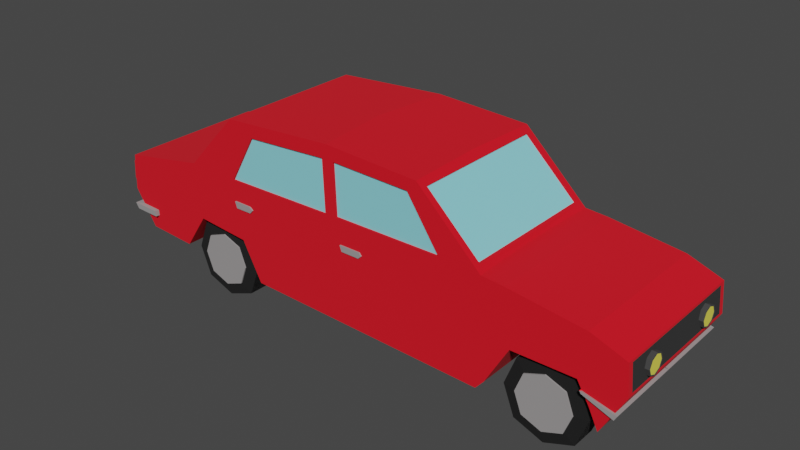 # Source: LowPolyCar.blend  (saved by Blender 3.0.42; exported with 4.5.12 LTS)
import bpy
from mathutils import Matrix  # noqa: F401  (used for matrix-valued properties, if any)

bpy.ops.wm.read_factory_settings(use_empty=True)
scene = bpy.context.scene
scene.name = 'Scene'

# ---- collections
col_collection = bpy.data.collections.new('Collection'); scene.collection.children.link(col_collection)

# ---- materials (node trees are filled in below, after node groups)
mat_car = bpy.data.materials.new('Car')
mat_car.use_transparent_shadow = False
mat_windows = bpy.data.materials.new('Windows')
mat_windows.use_transparent_shadow = False
mat_licenseplate = bpy.data.materials.new('LicensePlate')
mat_licenseplate.use_transparent_shadow = False
mat_headlights = bpy.data.materials.new('Headlights')
mat_headlights.use_transparent_shadow = False
mat_bumpers = bpy.data.materials.new('Bumpers')
mat_bumpers.use_transparent_shadow = False
mat_plastic = bpy.data.materials.new('Plastic')
mat_plastic.use_transparent_shadow = False
mat_rubber = bpy.data.materials.new('Rubber')
mat_rubber.use_transparent_shadow = False
mat_headlightblack = bpy.data.materials.new('HeadlightBlack')
mat_headlightblack.use_transparent_shadow = False
mat_light = bpy.data.materials.new('Light')
mat_light.use_transparent_shadow = False

# ---- material node trees
mat_car.use_nodes = True; mat_car.node_tree.nodes.clear()
_N = mat_car.node_tree.nodes; _L = mat_car.node_tree.links
n0 = _N.new('ShaderNodeBsdfPrincipled'); n0.name = 'Principled BSDF'; n0.location = (21, 297)
n0.distribution = 'GGX'
n0.subsurface_method = 'RANDOM_WALK_SKIN'
n0.inputs[0].default_value = (0.8, 0.0, 0.01125, 1.0)
n0.inputs[2].default_value = 1.0
n0.inputs[3].default_value = 1.45
n0.inputs[27].default_value = (0.0, 0.0, 0.0, 1.0)
n0.inputs[28].default_value = 1.0
n1 = _N.new('ShaderNodeOutputMaterial'); n1.name = 'Material Output'; n1.location = (311, 297)
_L.new(n0.outputs[0], n1.inputs[0])
n1.is_active_output = True
mat_windows.use_nodes = True; mat_windows.node_tree.nodes.clear()
_N = mat_windows.node_tree.nodes; _L = mat_windows.node_tree.links
n0 = _N.new('ShaderNodeBsdfPrincipled'); n0.name = 'Principled BSDF'; n0.location = (10, 300)
n0.distribution = 'GGX'
n0.subsurface_method = 'RANDOM_WALK_SKIN'
n0.inputs[0].default_value = (0.2559, 0.7184, 0.8, 1.0)
n0.inputs[2].default_value = 1.0
n0.inputs[3].default_value = 1.45
n0.inputs[27].default_value = (0.0, 0.0, 0.0, 1.0)
n0.inputs[28].default_value = 1.0
n1 = _N.new('ShaderNodeOutputMaterial'); n1.name = 'Material Output'; n1.location = (300, 300)
_L.new(n0.outputs[0], n1.inputs[0])
n1.is_active_output = True
mat_licenseplate.use_nodes = True; mat_licenseplate.node_tree.nodes.clear()
_N = mat_licenseplate.node_tree.nodes; _L = mat_licenseplate.node_tree.links
n0 = _N.new('ShaderNodeBsdfPrincipled'); n0.name = 'Principled BSDF'; n0.location = (10, 300)
n0.distribution = 'GGX'
n0.subsurface_method = 'RANDOM_WALK_SKIN'
n0.inputs[0].default_value = (1.0, 1.0, 1.0, 1.0)
n0.inputs[2].default_value = 1.0
n0.inputs[3].default_value = 1.45
n0.inputs[27].default_value = (0.0, 0.0, 0.0, 1.0)
n0.inputs[28].default_value = 1.0
n1 = _N.new('ShaderNodeOutputMaterial'); n1.name = 'Material Output'; n1.location = (300, 300)
_L.new(n0.outputs[0], n1.inputs[0])
n1.is_active_output = True
mat_headlights.use_nodes = True; mat_headlights.node_tree.nodes.clear()
_N = mat_headlights.node_tree.nodes; _L = mat_headlights.node_tree.links
n0 = _N.new('ShaderNodeBsdfPrincipled'); n0.name = 'Principled BSDF'; n0.location = (10, 300)
n0.distribution = 'GGX'
n0.subsurface_method = 'RANDOM_WALK_SKIN'
n0.inputs[0].default_value = (0.1742, 0.0008324, 0.0, 1.0)
n0.inputs[2].default_value = 1.0
n0.inputs[3].default_value = 1.45
n0.inputs[27].default_value = (0.0, 0.0, 0.0, 1.0)
n0.inputs[28].default_value = 1.0
n1 = _N.new('ShaderNodeOutputMaterial'); n1.name = 'Material Output'; n1.location = (300, 300)
_L.new(n0.outputs[0], n1.inputs[0])
n1.is_active_output = True
mat_bumpers.use_nodes = True; mat_bumpers.node_tree.nodes.clear()
_N = mat_bumpers.node_tree.nodes; _L = mat_bumpers.node_tree.links
n0 = _N.new('ShaderNodeBsdfPrincipled'); n0.name = 'Principled BSDF'; n0.location = (10, 300)
n0.distribution = 'GGX'
n0.subsurface_method = 'RANDOM_WALK_SKIN'
n0.inputs[0].default_value = (0.3205, 0.3041, 0.3041, 1.0)
n0.inputs[2].default_value = 1.0
n0.inputs[3].default_value = 1.45
n0.inputs[27].default_value = (0.0, 0.0, 0.0, 1.0)
n0.inputs[28].default_value = 1.0
n1 = _N.new('ShaderNodeOutputMaterial'); n1.name = 'Material Output'; n1.location = (300, 300)
_L.new(n0.outputs[0], n1.inputs[0])
n1.is_active_output = True
mat_plastic.use_nodes = True; mat_plastic.node_tree.nodes.clear()
_N = mat_plastic.node_tree.nodes; _L = mat_plastic.node_tree.links
n0 = _N.new('ShaderNodeBsdfPrincipled'); n0.name = 'Principled BSDF'; n0.location = (10, 300)
n0.distribution = 'GGX'
n0.subsurface_method = 'RANDOM_WALK_SKIN'
n0.inputs[0].default_value = (0.02626, 0.02626, 0.02626, 1.0)
n0.inputs[2].default_value = 1.0
n0.inputs[3].default_value = 1.45
n0.inputs[27].default_value = (0.0, 0.0, 0.0, 1.0)
n0.inputs[28].default_value = 1.0
n1 = _N.new('ShaderNodeOutputMaterial'); n1.name = 'Material Output'; n1.location = (300, 300)
_L.new(n0.outputs[0], n1.inputs[0])
n1.is_active_output = True
mat_rubber.use_nodes = True; mat_rubber.node_tree.nodes.clear()
_N = mat_rubber.node_tree.nodes; _L = mat_rubber.node_tree.links
n0 = _N.new('ShaderNodeOutputMaterial'); n0.name = 'Material Output'; n0.location = (300, 300)
n1 = _N.new('ShaderNodeBsdfPrincipled'); n1.name = 'Principled BSDF'; n1.location = (10, 300)
n1.distribution = 'GGX'
n1.subsurface_method = 'RANDOM_WALK_SKIN'
n1.inputs[0].default_value = (0.006759, 0.006759, 0.006759, 1.0)
n1.inputs[2].default_value = 1.0
n1.inputs[3].default_value = 1.45
n1.inputs[27].default_value = (0.0, 0.0, 0.0, 1.0)
n1.inputs[28].default_value = 1.0
_L.new(n1.outputs[0], n0.inputs[0])
n0.is_active_output = True
mat_headlightblack.use_nodes = True; mat_headlightblack.node_tree.nodes.clear()
_N = mat_headlightblack.node_tree.nodes; _L = mat_headlightblack.node_tree.links
n0 = _N.new('ShaderNodeOutputMaterial'); n0.name = 'Material Output'; n0.location = (300, 300)
n1 = _N.new('ShaderNodeBsdfPrincipled'); n1.name = 'Principled BSDF'; n1.location = (4, 307)
n1.distribution = 'GGX'
n1.subsurface_method = 'RANDOM_WALK_SKIN'
n1.inputs[0].default_value = (0.04973, 0.04973, 0.04973, 1.0)
n1.inputs[2].default_value = 1.0
n1.inputs[3].default_value = 1.45
n1.inputs[27].default_value = (0.0, 0.0, 0.0, 1.0)
n1.inputs[28].default_value = 1.0
_L.new(n1.outputs[0], n0.inputs[0])
n0.is_active_output = True
mat_light.use_nodes = True; mat_light.node_tree.nodes.clear()
_N = mat_light.node_tree.nodes; _L = mat_light.node_tree.links
n0 = _N.new('ShaderNodeBsdfPrincipled'); n0.name = 'Principled BSDF'; n0.location = (10, 300)
n0.distribution = 'GGX'
n0.subsurface_method = 'RANDOM_WALK_SKIN'
n0.inputs[0].default_value = (1.0, 0.9057, 0.1063, 1.0)
n0.inputs[2].default_value = 0.0
n0.inputs[3].default_value = 1.45
n0.inputs[13].default_value = 0.5273
n0.inputs[27].default_value = (0.0, 0.0, 0.0, 1.0)
n0.inputs[28].default_value = 1.0
n1 = _N.new('ShaderNodeOutputMaterial'); n1.name = 'Material Output'; n1.location = (300, 300)
_L.new(n0.outputs[0], n1.inputs[0])
n1.is_active_output = True

# ---- world
world_world = bpy.data.worlds.new('World'); scene.world = world_world
world_world.use_nodes = True; world_world.node_tree.nodes.clear()
_N = world_world.node_tree.nodes; _L = world_world.node_tree.links
n0 = _N.new('ShaderNodeOutputWorld'); n0.name = 'World Output'; n0.location = (300, 300)
n1 = _N.new('ShaderNodeBackground'); n1.name = 'Background'; n1.location = (10, 300)
n1.inputs[0].default_value = (0.05088, 0.05088, 0.05088, 1.0)
_L.new(n1.outputs[0], n0.inputs[0])
n0.is_active_output = True
world_world.color = (0.05088, 0.05088, 0.05088)
world_world.use_sun_shadow = False
world_world.sun_shadow_jitter_overblur = 0.0

# ---- meshes
me_cube_005 = bpy.data.meshes.new('Cube.005')
me_cube_005.from_pydata([(-2.726, -1.265, -0.5302), (-2.241, -1.265, -0.009985), (-2.726, 0.0, -0.5302), (-2.241, 0.0, -0.009985), (2.764, -1.265, -0.5252), (1.699, -1.265, 0.4835), (2.721, 0.0, -0.5197), (1.656, 0.0, 0.489), (-2.624, 0.0, -1.454), (-2.624, -1.265, -1.454), (2.665, 0.0, -1.412), (2.665, -1.265, -1.412), (4.936, -1.265, -0.9122), (4.936, 0.0, -0.9122), (4.979, -1.265, -1.412), (4.979, 0.0, -1.412), (-4.225, 0.0, -0.8019), (-4.225, -1.265, -0.8019), (-4.264, 0.0, -1.412), (-4.264, -1.265, -1.412), (-3.033, 0.0, -2.052), (-3.033, -1.265, -2.052), (-3.879, 0.0, -2.002), (-3.879, -1.265, -2.002), (4.37, -1.265, -0.7066), (4.37, 0.0, -0.7066), (4.267, -1.265, -1.439), (4.267, 0.0, -1.439), (-1.479, 0.0, -0.5853), (-1.812, 0.0, 0.4354), (-1.927, -1.265, -0.5853), (-1.812, -1.265, 0.4354), (-1.706, 0.0, -1.531), (-1.706, -1.265, -1.531), (4.613, -1.265, -2.08), (4.613, 0.0, -2.08), (4.464, -1.265, -1.77), (4.464, 0.0, -1.77), (3.137, 0.0, -0.5511), (3.137, -1.265, -0.5511), (3.255, -1.265, -1.445), (3.255, 0.0, -1.445), (2.742, -1.265, -2.266), (2.742, 0.0, -2.266), (-1.366, -1.265, -2.167), (-1.366, 0.0, -2.167), (2.875, -1.265, -2.112), (2.875, 0.0, -2.112), (-0.02452, 0.0, 0.5622), (0.1716, -1.265, -0.5553), (0.4793, -1.265, -1.472), (0.6425, 0.0, -0.5553), (0.1132, -1.265, 0.5622), (0.4793, 0.0, -1.472), (0.6877, -1.265, -2.217), (0.6877, 0.0, -2.217), (0.04985, -1.265, 0.3544), (-1.396, -1.265, 0.2607), (-1.857, -1.265, -0.5638), (0.1042, -1.265, -0.5359), (0.03204, -1.265, 0.3323), (-1.373, -1.265, 0.2488), (-1.832, -1.265, -0.5499), (0.06519, -1.265, -0.5187), (1.558, -1.265, 0.3035), (2.113, -1.265, -0.5032), (0.2497, -1.265, -0.5159), (0.2158, -1.265, 0.3422), (1.548, -1.265, 0.2947), (2.084, -1.265, -0.494), (0.269, -1.265, -0.5062), (0.2361, -1.265, 0.332), (0.03204, -1.234, 0.3323), (-1.373, -1.234, 0.2488), (-1.832, -1.234, -0.5499), (0.06519, -1.234, -0.5187), (1.548, -1.234, 0.2947), (2.084, -1.234, -0.494), (0.269, -1.234, -0.5062), (0.2361, -1.234, 0.332), (1.774, 0.0, 0.4122), (2.689, 0.0, -0.454), (2.689, -1.177, -0.454), (1.774, -1.177, 0.4122), (1.791, 0.0, 0.3963), (2.672, 0.0, -0.4381), (2.672, -1.155, -0.4381), (1.791, -1.155, 0.3963), (1.754, 0.0, 0.3963), (2.635, 0.0, -0.4381), (2.633, -1.155, -0.4381), (1.752, -1.155, 0.3963), (-2.675, 0.0, -0.476), (-2.675, -1.196, -0.476), (-2.243, -1.196, -0.01271), (-2.243, 0.0, -0.01271), (-1.861, -1.196, 0.3839), (-1.861, 0.0, 0.3839), (-2.63, 0.0, -0.4595), (-2.659, -1.173, -0.4595), (-2.243, -1.173, -0.01354), (-2.214, 0.0, -0.01354), (-1.876, -1.173, 0.3683), (-1.847, 0.0, 0.3683), (-2.63, 0.0, -0.4595), (-2.63, -1.173, -0.4595), (-2.214, -1.173, -0.01354), (-2.214, 0.0, -0.01354), (-1.846, -1.173, 0.3683), (-1.846, 0.0, 0.3683), (4.826, 0.0, -1.692), (4.349, 0.0, -1.578), (4.349, -1.265, -1.578), (4.826, -1.265, -1.692), (4.792, 0.0, -1.753), (4.792, -1.265, -1.753), (4.367, 0.0, -1.608), (4.367, -1.265, -1.608), (4.357, 0.0, -1.597), (4.335, 0.0, -1.56), (4.357, -1.31, -1.597), (4.335, -1.31, -1.56), (4.879, -1.31, -1.699), (4.879, 0.0, -1.699), (4.839, 0.0, -1.774), (4.839, -1.31, -1.774), (-4.11, 0.0, -1.648), (-4.11, -1.265, -1.648), (-2.788, -1.265, -1.693), (-2.788, 0.0, -1.693), (-4.048, 0.0, -1.743), (-2.854, -1.265, -1.789), (-4.048, -1.265, -1.743), (-2.854, 0.0, -1.789), (-3.742, -1.265, -1.755), (-3.747, -1.265, -1.66), (-4.186, -1.336, -1.742), (-4.247, -1.336, -1.649), (-4.247, 0.0, -1.649), (-4.186, 0.0, -1.742), (-3.746, -1.336, -1.754), (-3.751, -1.336, -1.661), (-4.232, -1.265, -0.9136), (-4.253, -1.265, -1.234), (-4.232, -0.9999, -0.9114), (-4.253, -0.9769, -1.235), (-4.249, 0.0, -1.184), (-4.238, 0.0, -1.009), (-4.238, -0.4785, -1.009), (-4.249, -0.4785, -1.184), (-4.263, 0.0, -1.184), (-4.252, 0.0, -1.009), (-4.252, -0.4785, -1.009), (-4.263, -0.4785, -1.184), (-4.249, -1.265, -0.9124), (-4.27, -1.265, -1.233), (-4.249, -0.9999, -0.9102), (-4.27, -0.9769, -1.234), (4.939, -1.177, -0.947), (4.939, 0.0, -0.947), (4.976, -1.177, -1.377), (4.976, 0.0, -1.377), (4.939, -1.177, -0.947), (4.939, 0.0, -0.947), (4.976, -1.177, -1.377), (4.976, 0.0, -1.377), (0.3419, -1.265, -0.9115), (0.7025, -1.265, -0.9096), (0.7401, -1.265, -0.9566), (0.6912, -1.265, -1.005), (0.3776, -1.265, -1.004), (-1.807, -1.265, -0.8927), (-1.495, -1.265, -0.8927), (-1.433, -1.265, -0.9378), (-1.482, -1.265, -0.9942), (-1.769, -1.265, -0.996), (0.3419, -1.29, -0.9115), (0.7025, -1.29, -0.9096), (0.7401, -1.29, -0.9566), (0.6912, -1.29, -1.005), (0.3776, -1.29, -1.004), (-1.807, -1.29, -0.8927), (-1.495, -1.29, -0.8927), (-1.433, -1.29, -0.9378), (-1.482, -1.29, -0.9942), (-1.769, -1.29, -0.996), (3.298, -1.147, -2.553), (3.298, -1.147, -1.599), (3.298, -0.7327, -2.553), (3.298, -0.7327, -1.599), (4.252, -1.147, -2.553), (4.252, -1.147, -1.599), (4.252, -0.7327, -2.553), (4.252, -0.7327, -1.599), (3.117, -1.147, -2.076), (3.117, -0.7327, -2.076), (4.432, -0.7327, -2.076), (4.432, -1.147, -2.076), (3.775, -0.7327, -2.734), (3.775, -0.7327, -1.418), (3.775, -1.147, -2.734), (3.775, -1.147, -1.418), (3.329, -1.211, -2.076), (3.65, 0.02351, -2.076), (3.329, -1.189, -2.076), (3.451, -1.189, -1.753), (4.22, -1.189, -2.076), (4.098, -1.189, -2.399), (3.775, -1.189, -2.522), (3.775, -1.189, -1.631), (3.451, -1.189, -2.399), (4.098, -1.189, -1.753), (3.451, -1.211, -1.753), (4.22, -1.211, -2.076), (4.098, -1.211, -2.399), (3.775, -1.211, -2.522), (3.775, -1.211, -1.631), (3.451, -1.211, -2.399), (4.098, -1.211, -1.753), (3.775, -1.211, -2.076), (3.65, -0.7327, -2.076), (3.684, -0.7327, -2.167), (3.775, -0.7327, -2.201), (3.775, -0.7327, -1.951), (3.865, -0.7327, -1.986), (3.899, -0.7327, -2.076), (3.865, -0.7327, -2.167), (3.684, -0.7327, -1.986), (3.684, 0.02351, -2.167), (3.775, 0.02351, -2.201), (3.775, 0.02351, -1.951), (3.865, 0.02351, -1.986), (3.899, 0.02351, -2.076), (3.865, 0.02351, -2.167), (3.684, 0.02351, -1.986), (3.775, 0.02351, -2.076), (-2.699, -1.147, -2.553), (-2.699, -1.147, -1.599), (-2.699, -0.7327, -2.553), (-2.699, -0.7327, -1.599), (-1.745, -1.147, -2.553), (-1.745, -1.147, -1.599), (-1.745, -0.7327, -2.553), (-1.745, -0.7327, -1.599), (-2.88, -1.147, -2.076), (-2.88, -0.7327, -2.076), (-1.564, -0.7327, -2.076), (-1.564, -1.147, -2.076), (-2.222, -0.7327, -2.734), (-2.222, -0.7327, -1.418), (-2.222, -1.147, -2.734), (-2.222, -1.147, -1.418), (-2.668, -1.211, -2.076), (-2.347, 0.02351, -2.076), (-2.668, -1.189, -2.076), (-2.545, -1.189, -1.753), (-1.777, -1.189, -2.076), (-1.899, -1.189, -2.399), (-2.222, -1.189, -2.522), (-2.222, -1.189, -1.631), (-2.545, -1.189, -2.399), (-1.899, -1.189, -1.753), (-2.545, -1.211, -1.753), (-1.777, -1.211, -2.076), (-1.899, -1.211, -2.399), (-2.222, -1.211, -2.522), (-2.222, -1.211, -1.631), (-2.545, -1.211, -2.399), (-1.899, -1.211, -1.753), (-2.222, -1.211, -2.076), (-2.347, -0.7327, -2.076), (-2.313, -0.7327, -2.167), (-2.222, -0.7327, -2.201), (-2.222, -0.7327, -1.951), (-2.132, -0.7327, -1.986), (-2.097, -0.7327, -2.076), (-2.132, -0.7327, -2.167), (-2.313, -0.7327, -1.986), (-2.313, 0.02351, -2.167), (-2.222, 0.02351, -2.201), (-2.222, 0.02351, -1.951), (-2.132, 0.02351, -1.986), (-2.097, 0.02351, -2.076), (-2.132, 0.02351, -2.167), (-2.313, 0.02351, -1.986), (-2.222, 0.02351, -2.076), (4.923, -0.8348, -1.301), (4.923, -0.8348, -1.06), (4.923, -0.5941, -1.301), (4.923, -0.5941, -1.06), (5.025, -0.8348, -1.301), (5.025, -0.8348, -1.06), (5.025, -0.5941, -1.301), (5.025, -0.5941, -1.06), (4.923, -0.7145, -1.352), (4.923, -0.7145, -1.009), (5.025, -0.7145, -1.352), (5.025, -0.7145, -1.009), (4.923, -0.8862, -1.181), (4.923, -0.5427, -1.181), (5.025, -0.5427, -1.181), (5.025, -0.8862, -1.181), (5.018, -0.5617, -1.181), (4.923, -0.7145, -1.181), (5.025, -0.5617, -1.181), (5.025, -0.6074, -1.288), (5.025, -0.7145, -1.333), (5.025, -0.7145, -1.028), (5.025, -0.8215, -1.074), (5.025, -0.8672, -1.181), (5.025, -0.8215, -1.288), (5.025, -0.6074, -1.074), (5.018, -0.6074, -1.288), (5.018, -0.7145, -1.333), (5.018, -0.7145, -1.028), (5.018, -0.8215, -1.074), (5.018, -0.8672, -1.181), (5.018, -0.8215, -1.288), (5.018, -0.6074, -1.074), (5.018, -0.7145, -1.181)], [(95, 101), (3, 95)], [(1, 96, 94), (51, 7, 6), (7, 83, 80), (30, 1, 0), (24, 13, 25), (2, 93, 92), (10, 55, 53), (30, 9, 33), (51, 10, 53), (0, 17, 142), (13, 161, 15), (26, 12, 24), (114, 37, 116), (27, 13, 15), (148, 145, 144), (130, 23, 132), (146, 147, 8), (2, 17, 0), (21, 22, 20), (131, 20, 133), (133, 22, 130), (134, 23, 21), (41, 25, 27), (41, 26, 40), (40, 24, 39), (39, 25, 38), (28, 8, 2), (172, 173, 49), (32, 9, 8), (48, 31, 52), (52, 57, 56), (37, 34, 36), (116, 36, 117), (115, 35, 114), (115, 36, 34), (4, 38, 6), (11, 39, 4), (40, 47, 41), (10, 38, 41), (43, 54, 55), (43, 46, 42), (11, 46, 40), (50, 44, 54), (10, 47, 43), (32, 44, 33), (11, 54, 42), (55, 44, 45), (5, 65, 4), (7, 52, 5), (170, 166, 50), (28, 53, 32), (53, 45, 32), (28, 48, 51), (58, 63, 62), (31, 58, 57), (49, 58, 30), (49, 56, 59), (60, 75, 63), (56, 61, 60), (59, 60, 63), (57, 62, 61), (66, 69, 70), (49, 67, 52), (49, 65, 66), (52, 64, 5), (71, 76, 68), (64, 71, 68), (64, 69, 65), (66, 71, 67), (75, 73, 74), (62, 73, 61), (63, 74, 62), (61, 72, 60), (76, 78, 77), (68, 77, 69), (70, 79, 71), (69, 78, 70), (80, 87, 84), (5, 82, 83), (6, 82, 4), (87, 88, 84), (83, 86, 87), (81, 86, 82), (88, 90, 89), (87, 90, 91), (86, 89, 90), (1, 93, 0), (29, 96, 31), (102, 106, 100), (103, 108, 102), (94, 99, 93), (97, 102, 96), (94, 102, 100), (92, 99, 98), (106, 104, 105), (109, 106, 108), (98, 105, 104), (103, 107, 109), (101, 104, 107), (100, 105, 99), (14, 112, 113), (14, 110, 15), (27, 112, 26), (15, 111, 27), (115, 120, 117), (117, 118, 116), (113, 123, 110), (110, 119, 111), (122, 120, 125), (122, 124, 123), (119, 120, 121), (123, 118, 119), (112, 119, 121), (114, 118, 124), (113, 121, 122), (115, 124, 125), (19, 127, 135), (8, 126, 18), (9, 129, 8), (18, 127, 19), (135, 131, 128), (129, 130, 126), (128, 133, 129), (127, 138, 137), (138, 136, 137), (135, 140, 134), (141, 136, 140), (132, 140, 136), (126, 139, 138), (127, 141, 135), (132, 139, 130), (145, 156, 144), (150, 152, 151), (149, 150, 146), (147, 152, 148), (149, 152, 153), (146, 151, 147), (156, 155, 154), (143, 154, 155), (143, 157, 145), (144, 154, 142), (161, 163, 165), (15, 160, 14), (14, 158, 12), (13, 158, 159), (162, 165, 163), (160, 165, 164), (158, 164, 162), (159, 162, 163), (167, 168, 4), (174, 185, 175), (169, 180, 170), (174, 175, 33), (179, 177, 180), (182, 185, 184), (166, 177, 167), (171, 182, 172), (170, 176, 166), (175, 181, 171), (167, 178, 168), (172, 183, 173), (168, 179, 169), (173, 184, 174), (187, 195, 194), (199, 227, 189), (193, 197, 196), (201, 211, 191), (192, 200, 198), (189, 201, 199), (197, 207, 190), (196, 190, 192), (195, 221, 188), (194, 188, 186), (196, 224, 193), (201, 205, 209), (199, 191, 193), (198, 186, 188), (200, 210, 186), (199, 224, 223), (210, 202, 204), (209, 218, 211), (206, 214, 207), (205, 216, 209), (194, 210, 204), (194, 205, 187), (200, 207, 208), (197, 211, 206), (219, 212, 202), (219, 217, 215), (214, 219, 215), (218, 219, 213), (207, 215, 208), (204, 212, 205), (208, 217, 210), (211, 213, 206), (221, 229, 222), (226, 232, 225), (225, 231, 224), (222, 233, 226), (196, 226, 225), (198, 221, 222), (195, 227, 220), (198, 226, 192), (235, 231, 232), (235, 233, 229), (228, 235, 229), (234, 235, 203), (223, 234, 227), (227, 203, 220), (224, 230, 223), (220, 228, 221), (224, 227, 225), (237, 245, 244), (249, 277, 239), (243, 247, 246), (251, 261, 241), (242, 250, 248), (239, 251, 249), (247, 257, 240), (246, 242, 240), (245, 271, 238), (244, 238, 236), (246, 274, 243), (251, 255, 259), (249, 241, 243), (248, 236, 238), (250, 260, 236), (249, 274, 273), (260, 252, 254), (259, 268, 261), (256, 264, 257), (255, 266, 259), (244, 260, 254), (244, 255, 237), (250, 257, 258), (247, 261, 256), (269, 262, 252), (269, 267, 265), (264, 269, 265), (268, 269, 263), (257, 265, 258), (254, 262, 255), (258, 267, 260), (261, 263, 256), (271, 279, 272), (276, 282, 275), (275, 281, 274), (272, 283, 276), (246, 276, 275), (248, 271, 272), (245, 277, 270), (248, 276, 242), (285, 281, 282), (285, 283, 279), (278, 285, 279), (284, 285, 253), (273, 284, 277), (277, 253, 270), (274, 280, 273), (270, 278, 271), (274, 275, 277), (303, 289, 299), (289, 300, 299), (293, 307, 311), (291, 298, 301), (296, 286, 294), (295, 291, 297), (289, 297, 293), (292, 294, 288), (292, 304, 305), (287, 303, 298), (286, 303, 294), (291, 307, 297), (301, 286, 290), (291, 309, 308), (299, 292, 288), (303, 288, 294), (307, 318, 311), (311, 302, 304), (304, 312, 305), (308, 314, 307), (293, 304, 300), (290, 309, 301), (292, 306, 296), (290, 306, 310), (319, 315, 316), (318, 319, 302), (312, 319, 313), (319, 317, 313), (310, 316, 309), (305, 313, 306), (309, 315, 308), (306, 317, 310), (1, 31, 96), (51, 48, 7), (7, 5, 83), (30, 31, 1), (24, 12, 13), (2, 0, 93), (10, 43, 55), (30, 0, 9), (51, 6, 10), (19, 9, 143), (9, 0, 142), (143, 9, 142), (13, 159, 161), (26, 14, 12), (114, 35, 37), (27, 25, 13), (142, 17, 144), (17, 16, 144), (16, 147, 148), (149, 146, 18), (149, 18, 19), (19, 143, 145), (149, 19, 145), (144, 16, 148), (148, 149, 145), (130, 22, 23), (16, 2, 147), (2, 8, 147), (8, 18, 146), (2, 16, 17), (21, 23, 22), (131, 21, 20), (133, 20, 22), (21, 131, 134), (134, 132, 23), (41, 38, 25), (41, 27, 26), (40, 26, 24), (39, 24, 25), (28, 32, 8), (49, 30, 172), (30, 171, 172), (32, 33, 9), (48, 29, 31), (52, 31, 57), (37, 35, 34), (116, 37, 36), (115, 34, 35), (115, 117, 36), (4, 39, 38), (11, 40, 39), (40, 46, 47), (10, 6, 38), (43, 42, 54), (43, 47, 46), (11, 42, 46), (50, 33, 44), (10, 41, 47), (32, 45, 44), (11, 50, 54), (55, 54, 44), (5, 64, 65), (7, 48, 52), (11, 4, 168), (11, 168, 50), (168, 169, 50), (166, 49, 50), (169, 170, 50), (28, 51, 53), (53, 55, 45), (28, 29, 48), (58, 59, 63), (31, 30, 58), (49, 59, 58), (49, 52, 56), (60, 72, 75), (56, 57, 61), (59, 56, 60), (57, 58, 62), (66, 65, 69), (49, 66, 67), (49, 4, 65), (52, 67, 64), (71, 79, 76), (64, 67, 71), (64, 68, 69), (66, 70, 71), (75, 72, 73), (62, 74, 73), (63, 75, 74), (61, 73, 72), (76, 79, 78), (68, 76, 77), (70, 78, 79), (69, 77, 78), (80, 83, 87), (5, 4, 82), (6, 81, 82), (87, 91, 88), (83, 82, 86), (81, 85, 86), (88, 91, 90), (87, 86, 90), (86, 85, 89), (1, 94, 93), (29, 97, 96), (102, 108, 106), (103, 109, 108), (94, 100, 99), (97, 103, 102), (94, 96, 102), (92, 93, 99), (106, 107, 104), (109, 107, 106), (98, 99, 105), (103, 101, 107), (101, 98, 104), (100, 106, 105), (14, 26, 112), (14, 113, 110), (27, 111, 112), (15, 110, 111), (115, 125, 120), (117, 120, 118), (113, 122, 123), (110, 123, 119), (122, 121, 120), (122, 125, 124), (119, 118, 120), (123, 124, 118), (112, 111, 119), (114, 116, 118), (113, 112, 121), (115, 114, 124), (128, 9, 135), (9, 19, 135), (8, 129, 126), (9, 128, 129), (18, 126, 127), (135, 134, 131), (129, 133, 130), (128, 131, 133), (127, 126, 138), (138, 139, 136), (135, 141, 140), (141, 137, 136), (132, 134, 140), (126, 130, 139), (127, 137, 141), (132, 136, 139), (145, 157, 156), (150, 153, 152), (149, 153, 150), (147, 151, 152), (149, 148, 152), (146, 150, 151), (156, 157, 155), (143, 142, 154), (143, 155, 157), (144, 156, 154), (161, 159, 163), (15, 161, 160), (14, 160, 158), (13, 12, 158), (162, 164, 165), (160, 161, 165), (158, 160, 164), (159, 158, 162), (4, 49, 167), (49, 166, 167), (174, 184, 185), (169, 179, 180), (175, 171, 33), (171, 30, 33), (33, 50, 173), (50, 49, 173), (33, 173, 174), (178, 177, 179), (177, 176, 180), (184, 183, 182), (182, 181, 185), (166, 176, 177), (171, 181, 182), (170, 180, 176), (175, 185, 181), (167, 177, 178), (172, 182, 183), (168, 178, 179), (173, 183, 184), (187, 189, 195), (199, 223, 227), (193, 191, 197), (201, 209, 211), (192, 190, 200), (189, 187, 201), (197, 206, 207), (196, 197, 190), (195, 220, 221), (194, 195, 188), (196, 225, 224), (201, 187, 205), (199, 201, 191), (198, 200, 186), (200, 208, 210), (199, 193, 224), (210, 217, 202), (209, 216, 218), (206, 213, 214), (205, 212, 216), (194, 186, 210), (194, 204, 205), (200, 190, 207), (197, 191, 211), (219, 216, 212), (219, 202, 217), (214, 213, 219), (218, 216, 219), (207, 214, 215), (204, 202, 212), (208, 215, 217), (211, 218, 213), (221, 228, 229), (226, 233, 232), (225, 232, 231), (222, 229, 233), (196, 192, 226), (198, 188, 221), (195, 189, 227), (198, 222, 226), (235, 230, 231), (235, 232, 233), (228, 203, 235), (234, 230, 235), (223, 230, 234), (227, 234, 203), (224, 231, 230), (220, 203, 228), (196, 197, 192), (197, 190, 192), (226, 200, 222), (200, 198, 222), (193, 191, 224), (191, 225, 224), (222, 188, 186), (188, 221, 194), (194, 222, 195), (195, 222, 220), (227, 224, 189), (189, 224, 187), (220, 225, 227), (226, 225, 220), (222, 194, 188), (226, 220, 222), (199, 201, 224), (187, 199, 223), (199, 187, 224), (237, 239, 245), (249, 273, 277), (243, 241, 247), (251, 259, 261), (242, 240, 250), (239, 237, 251), (247, 256, 257), (246, 240, 247), (245, 270, 271), (244, 245, 238), (246, 275, 274), (251, 237, 255), (249, 251, 241), (248, 250, 236), (250, 258, 260), (249, 243, 274), (260, 267, 252), (259, 266, 268), (256, 263, 264), (255, 262, 266), (244, 236, 260), (244, 254, 255), (250, 240, 257), (247, 241, 261), (269, 266, 262), (269, 252, 267), (264, 263, 269), (268, 266, 269), (257, 264, 265), (254, 252, 262), (258, 265, 267), (261, 268, 263), (271, 278, 279), (276, 283, 282), (275, 282, 281), (272, 279, 283), (246, 242, 276), (248, 238, 271), (245, 239, 277), (248, 272, 276), (285, 280, 281), (285, 282, 283), (278, 253, 285), (284, 280, 285), (273, 280, 284), (277, 284, 253), (274, 281, 280), (270, 253, 278), (246, 242, 247), (247, 242, 240), (276, 272, 250), (250, 272, 248), (243, 274, 241), (241, 274, 275), (272, 236, 238), (238, 271, 244), (244, 245, 272), (245, 270, 272), (277, 239, 274), (239, 237, 274), (270, 277, 275), (276, 270, 275), (272, 238, 244), (276, 272, 270), (249, 274, 251), (237, 273, 249), (249, 274, 237), (303, 295, 289), (289, 293, 300), (293, 297, 307), (291, 287, 298), (296, 290, 286), (295, 287, 291), (289, 295, 297), (292, 296, 294), (292, 300, 304), (287, 295, 303), (286, 298, 303), (291, 308, 307), (301, 298, 286), (291, 301, 309), (299, 300, 292), (303, 299, 288), (307, 314, 318), (311, 318, 302), (304, 302, 312), (308, 315, 314), (293, 311, 304), (290, 310, 309), (292, 305, 306), (290, 296, 306), (319, 314, 315), (318, 314, 319), (312, 302, 319), (319, 316, 317), (310, 317, 316), (305, 312, 313), (309, 316, 315), (306, 313, 317)])
me_cube_005.polygons.foreach_set('material_index', [0, 0, 0, 0, 0, 0, 0, 0, 0, 0, 0, 0, 0, 0, 0, 0, 0, 0, 0, 0, 0, 0, 0, 0, 0, 0, 0, 0, 0, 0, 0, 0, 0, 0, 0, 0, 0, 0, 0, 0, 0, 0, 0, 0, 0, 0, 0, 0, 0, 0, 0, 0, 0, 0, 0, 0, 0, 0, 0, 0, 0, 0, 0, 0, 0, 0, 0, 0, 0, 1, 0, 0, 0, 1, 0, 0, 0, 0, 0, 0, 0, 0, 0, 1, 0, 0, 0, 0, 0, 0, 0, 0, 0, 0, 1, 1, 0, 0, 0, 0, 0, 0, 0, 0, 4, 4, 4, 0, 4, 4, 4, 4, 0, 4, 4, 4, 0, 0, 0, 0, 0, 0, 0, 4, 4, 4, 4, 4, 4, 4, 4, 0, 2, 0, 0, 0, 0, 3, 0, 0, 0, 0, 0, 0, 0, 5, 0, 0, 0, 0, 4, 4, 0, 4, 4, 4, 4, 4, 4, 4, 4, 4, 4, 6, 6, 6, 6, 6, 6, 6, 6, 6, 6, 6, 6, 6, 6, 6, 6, 4, 4, 4, 4, 6, 6, 6, 6, 4, 4, 4, 4, 4, 4, 4, 4, 5, 5, 5, 5, 6, 6, 6, 6, 4, 4, 4, 4, 5, 5, 5, 5, 5, 6, 6, 6, 6, 6, 6, 6, 6, 6, 6, 6, 6, 6, 6, 6, 6, 4, 4, 4, 4, 6, 6, 6, 6, 4, 4, 4, 4, 4, 4, 4, 4, 5, 5, 5, 5, 6, 6, 6, 6, 4, 4, 4, 4, 5, 5, 5, 5, 5, 7, 7, 7, 7, 7, 7, 7, 7, 7, 7, 7, 7, 7, 7, 7, 7, 7, 7, 7, 7, 7, 7, 7, 7, 8, 8, 8, 8, 7, 7, 7, 7, 0, 0, 0, 0, 0, 0, 0, 0, 0, 0, 0, 0, 0, 0, 0, 0, 0, 0, 0, 0, 0, 0, 0, 0, 0, 0, 0, 0, 0, 0, 0, 0, 0, 0, 0, 0, 0, 0, 0, 0, 0, 0, 0, 0, 0, 0, 0, 0, 0, 0, 0, 0, 0, 0, 0, 0, 0, 0, 0, 0, 0, 0, 0, 0, 0, 0, 0, 0, 0, 0, 0, 0, 0, 0, 0, 0, 0, 0, 0, 0, 0, 0, 0, 0, 0, 0, 0, 1, 0, 0, 0, 1, 0, 0, 0, 0, 0, 0, 0, 0, 0, 1, 0, 0, 0, 0, 0, 0, 0, 0, 0, 0, 1, 1, 0, 0, 0, 0, 0, 0, 0, 0, 4, 4, 4, 0, 4, 4, 4, 4, 0, 4, 4, 4, 0, 0, 0, 0, 0, 0, 0, 0, 4, 4, 4, 4, 4, 4, 4, 4, 0, 2, 0, 0, 0, 0, 3, 0, 0, 0, 0, 0, 0, 0, 5, 0, 0, 0, 0, 0, 4, 4, 0, 0, 0, 0, 0, 4, 4, 4, 4, 4, 4, 4, 4, 4, 4, 4, 4, 6, 6, 6, 6, 6, 6, 6, 6, 6, 6, 6, 6, 6, 6, 6, 6, 4, 4, 4, 4, 6, 6, 6, 6, 4, 4, 4, 4, 4, 4, 4, 4, 5, 5, 5, 5, 6, 6, 6, 6, 4, 4, 4, 4, 5, 5, 5, 5, 5, 5, 5, 5, 5, 5, 5, 5, 5, 5, 5, 5, 5, 5, 5, 5, 5, 5, 5, 6, 6, 6, 6, 6, 6, 6, 6, 6, 6, 6, 6, 6, 6, 6, 6, 4, 4, 4, 4, 6, 6, 6, 6, 4, 4, 4, 4, 4, 4, 4, 4, 5, 5, 5, 5, 6, 6, 6, 6, 4, 4, 4, 4, 5, 5, 5, 5, 5, 5, 5, 5, 5, 5, 5, 5, 5, 5, 5, 5, 5, 5, 5, 5, 5, 5, 5, 7, 7, 7, 7, 7, 7, 7, 7, 7, 7, 7, 7, 7, 7, 7, 7, 7, 7, 7, 7, 7, 7, 7, 7, 8, 8, 8, 8, 7, 7, 7, 7])
_uv = me_cube_005.uv_layers.new(name='UVMap')
_uv.uv.foreach_set('vector', [0.625, 1.0, 0.625, 0.9444, 0.625, 1.0, 0.375, 0.4028, 0.625, 0.5, 0.375, 0.5, 0.625, 0.5, 0.625, 0.75, 0.625, 0.5, 0.375, 0.9444, 0.625, 1.0, 0.375, 1.0, 0.375, 0.75, 0.375, 0.5, 0.375, 0.5, 0.375, 0.25, 0.375, 0.0, 0.375, 0.25, 0.375, 0.5, 0.375, 0.4028, 0.375, 0.4028, 0.375, 0.9444, 0.375, 1.0, 0.375, 0.9444, 0.375, 0.4028, 0.375, 0.5, 0.375, 0.4028, 0.375, 1.0, 0.375, 1.0, 0.375, 1.0, 0.375, 0.5, 0.375, 0.5, 0.375, 0.5, 0.375, 0.75, 0.375, 0.75, 0.375, 0.75, 0.375, 0.5, 0.375, 0.5, 0.375, 0.5, 0.375, 0.5, 0.375, 0.5, 0.375, 0.5, 0.375, 0.1554, 0.375, 0.05691, 0.375, 0.05236, 0.375, 0.25, 0.375, 0.0, 0.375, 0.0, 0.375, 0.25, 0.375, 0.25, 0.375, 0.25, 0.375, 0.25, 0.375, 0.0, 0.375, 0.0, 0.125, 0.75, 0.125, 0.5, 0.125, 0.5, 0.125, 0.75, 0.125, 0.5, 0.125, 0.5, 0.375, 0.25, 0.375, 0.25, 0.375, 0.25, 0.375, 1.0, 0.375, 1.0, 0.375, 1.0, 0.375, 0.5, 0.375, 0.5, 0.375, 0.5, 0.375, 0.5, 0.375, 0.75, 0.375, 0.75, 0.375, 0.75, 0.375, 0.75, 0.375, 0.75, 0.375, 0.75, 0.375, 0.5, 0.375, 0.5, 0.375, 0.3056, 0.375, 0.25, 0.375, 0.25, 0.375, 0.928, 0.375, 0.9257, 0.375, 0.8472, 0.1806, 0.5, 0.125, 0.75, 0.125, 0.5, 0.7222, 0.5, 0.8194, 0.75, 0.7222, 0.75, 0.7222, 0.75, 0.8194, 0.75, 0.7222, 0.75, 0.375, 0.5, 0.375, 0.75, 0.375, 0.75, 0.375, 0.5, 0.375, 0.75, 0.375, 0.75, 0.375, 0.75, 0.375, 0.5, 0.375, 0.5, 0.375, 0.75, 0.375, 0.75, 0.375, 0.75, 0.375, 0.75, 0.375, 0.5, 0.375, 0.5, 0.375, 0.75, 0.375, 0.75, 0.375, 0.75, 0.375, 0.75, 0.375, 0.5, 0.375, 0.5, 0.375, 0.5, 0.375, 0.5, 0.375, 0.5, 0.375, 0.5, 0.2778, 0.75, 0.2778, 0.5, 0.375, 0.5, 0.375, 0.75, 0.375, 0.75, 0.375, 0.75, 0.375, 0.75, 0.375, 0.75, 0.375, 0.8472, 0.375, 0.9444, 0.375, 0.8472, 0.375, 0.5, 0.375, 0.5, 0.375, 0.5, 0.1806, 0.5, 0.1806, 0.75, 0.1806, 0.75, 0.375, 0.75, 0.375, 0.8472, 0.375, 0.75, 0.2778, 0.5, 0.1806, 0.75, 0.1806, 0.5, 0.625, 0.75, 0.375, 0.75, 0.375, 0.75, 0.625, 0.5, 0.7222, 0.75, 0.625, 0.75, 0.375, 0.8449, 0.375, 0.8451, 0.375, 0.8472, 0.375, 0.3056, 0.375, 0.4028, 0.375, 0.3056, 0.375, 0.4028, 0.375, 0.3056, 0.375, 0.3056, 0.375, 0.3056, 0.625, 0.4028, 0.375, 0.4028, 0.375, 0.9444, 0.375, 0.8472, 0.375, 0.9444, 0.625, 0.9444, 0.375, 0.9444, 0.625, 0.9444, 0.375, 0.8472, 0.375, 0.9444, 0.375, 0.9444, 0.375, 0.8472, 0.625, 0.8472, 0.375, 0.8472, 0.625, 0.8472, 0.375, 0.8472, 0.375, 0.8472, 0.7222, 0.75, 0.8194, 0.75, 0.7222, 0.75, 0.375, 0.8472, 0.625, 0.8472, 0.375, 0.8472, 0.625, 0.9444, 0.375, 0.9444, 0.625, 0.9444, 0.375, 0.8472, 0.375, 0.75, 0.375, 0.8472, 0.375, 0.8472, 0.625, 0.8472, 0.625, 0.8472, 0.375, 0.8472, 0.375, 0.75, 0.375, 0.8472, 0.7222, 0.75, 0.625, 0.75, 0.625, 0.75, 0.7222, 0.75, 0.625, 0.75, 0.625, 0.75, 0.625, 0.75, 0.7222, 0.75, 0.625, 0.75, 0.625, 0.75, 0.375, 0.75, 0.375, 0.75, 0.375, 0.8472, 0.625, 0.8472, 0.625, 0.8472, 0.375, 0.8472, 0.625, 0.9444, 0.375, 0.9444, 0.375, 0.9444, 0.625, 0.9444, 0.625, 0.9444, 0.375, 0.8472, 0.375, 0.9444, 0.375, 0.9444, 0.8194, 0.75, 0.7222, 0.75, 0.7222, 0.75, 0.625, 0.75, 0.375, 0.8472, 0.375, 0.75, 0.625, 0.75, 0.375, 0.75, 0.375, 0.75, 0.375, 0.8472, 0.625, 0.8472, 0.625, 0.8472, 0.375, 0.75, 0.375, 0.8472, 0.375, 0.8472, 0.625, 0.5, 0.625, 0.75, 0.625, 0.5, 0.625, 0.75, 0.375, 0.75, 0.625, 0.75, 0.375, 0.5, 0.375, 0.75, 0.375, 0.75, 0.625, 0.75, 0.625, 0.5, 0.625, 0.5, 0.625, 0.75, 0.375, 0.75, 0.625, 0.75, 0.375, 0.5, 0.375, 0.75, 0.375, 0.75, 0.625, 0.5, 0.375, 0.75, 0.375, 0.5, 0.625, 0.75, 0.375, 0.75, 0.625, 0.75, 0.375, 0.75, 0.375, 0.5, 0.375, 0.75, 0.625, 1.0, 0.375, 1.0, 0.375, 1.0, 0.8194, 0.5, 0.8194, 0.75, 0.8194, 0.75, 0.625, 0.9444, 0.625, 1.0, 0.625, 1.0, 0.8194, 0.5, 0.8194, 0.75, 0.8194, 0.75, 0.625, 1.0, 0.375, 1.0, 0.375, 1.0, 0.8194, 0.5, 0.8194, 0.75, 0.8194, 0.75, 0.625, 1.0, 0.625, 0.9444, 0.625, 1.0, 0.375, 0.25, 0.375, 0.0, 0.375, 0.25, 0.625, 0.0, 0.375, 0.25, 0.375, 0.0, 0.8194, 0.5, 0.875, 0.75, 0.8194, 0.75, 0.375, 0.25, 0.375, 0.0, 0.375, 0.25, 0.625, 0.3056, 0.625, 0.25, 0.625, 0.3056, 0.625, 0.25, 0.375, 0.25, 0.625, 0.25, 0.625, 1.0, 0.375, 1.0, 0.375, 1.0, 0.375, 0.75, 0.375, 0.75, 0.375, 0.75, 0.375, 0.75, 0.375, 0.5, 0.375, 0.5, 0.375, 0.5, 0.375, 0.75, 0.375, 0.75, 0.375, 0.5, 0.375, 0.5, 0.375, 0.5, 0.375, 0.75, 0.375, 0.75, 0.375, 0.75, 0.375, 0.75, 0.375, 0.5, 0.375, 0.5, 0.375, 0.75, 0.375, 0.5, 0.375, 0.5, 0.375, 0.5, 0.375, 0.5, 0.375, 0.5, 0.375, 0.75, 0.375, 0.75, 0.375, 0.75, 0.375, 0.75, 0.375, 0.5, 0.375, 0.5, 0.375, 0.5, 0.375, 0.75, 0.375, 0.75, 0.375, 0.5, 0.375, 0.5, 0.375, 0.5, 0.375, 0.75, 0.375, 0.5, 0.375, 0.75, 0.375, 0.5, 0.375, 0.5, 0.375, 0.5, 0.375, 0.75, 0.375, 0.75, 0.375, 0.75, 0.375, 0.75, 0.375, 0.5, 0.375, 0.75, 0.375, 1.0, 0.375, 1.0, 0.375, 1.0, 0.375, 0.25, 0.375, 0.25, 0.375, 0.25, 0.125, 0.75, 0.125, 0.5, 0.125, 0.5, 0.375, 0.25, 0.375, 0.0, 0.375, 0.0, 0.375, 1.0, 0.375, 1.0, 0.375, 1.0, 0.375, 0.25, 0.375, 0.25, 0.375, 0.25, 0.125, 0.75, 0.125, 0.5, 0.125, 0.5, 0.375, 0.0, 0.375, 0.25, 0.375, 0.0, 0.375, 0.25, 0.375, 0.0, 0.375, 0.0, 0.375, 1.0, 0.375, 1.0, 0.375, 1.0, 0.375, 1.0, 0.375, 1.0, 0.375, 1.0, 0.375, 1.0, 0.375, 1.0, 0.375, 1.0, 0.375, 0.25, 0.375, 0.25, 0.375, 0.25, 0.375, 1.0, 0.375, 1.0, 0.375, 1.0, 0.375, 0.0, 0.375, 0.25, 0.375, 0.25, 0.375, 0.05691, 0.375, 0.05236, 0.375, 0.05236, 0.375, 0.25, 0.375, 0.1554, 0.375, 0.25, 0.375, 0.1554, 0.375, 0.25, 0.375, 0.25, 0.375, 0.25, 0.375, 0.1554, 0.375, 0.1554, 0.375, 0.1554, 0.375, 0.1554, 0.375, 0.1554, 0.375, 0.25, 0.375, 0.25, 0.375, 0.25, 0.375, 0.05236, 0.375, 0.0, 0.375, 0.0, 0.375, 1.0, 0.375, 1.0, 0.375, 1.0, 0.375, 0.0, 0.375, 0.05691, 0.375, 0.05691, 0.375, 0.05236, 0.375, 0.0, 0.375, 0.0, 0.375, 0.5, 0.375, 0.5, 0.375, 0.5, 0.375, 0.5, 0.375, 0.75, 0.375, 0.75, 0.375, 0.75, 0.375, 0.75, 0.375, 0.75, 0.375, 0.5, 0.375, 0.75, 0.375, 0.5, 0.375, 0.75, 0.375, 0.5, 0.375, 0.5, 0.375, 0.75, 0.375, 0.5, 0.375, 0.75, 0.375, 0.75, 0.375, 0.75, 0.375, 0.75, 0.375, 0.5, 0.375, 0.75, 0.375, 0.5, 0.375, 0.8307, 0.375, 0.8297, 0.375, 0.75, 0.375, 0.9285, 0.375, 0.9415, 0.375, 0.9415, 0.375, 0.8322, 0.375, 0.8449, 0.375, 0.8449, 0.375, 0.9285, 0.375, 0.9415, 0.375, 0.9444, 0.375, 0.8322, 0.375, 0.8307, 0.375, 0.8449, 0.375, 0.928, 0.375, 0.9415, 0.375, 0.9285, 0.375, 0.8451, 0.375, 0.8307, 0.375, 0.8307, 0.375, 0.9421, 0.375, 0.928, 0.375, 0.928, 0.375, 0.8449, 0.375, 0.8451, 0.375, 0.8451, 0.375, 0.9415, 0.375, 0.9421, 0.375, 0.9421, 0.375, 0.8307, 0.375, 0.8297, 0.375, 0.8297, 0.375, 0.928, 0.375, 0.9257, 0.375, 0.9257, 0.375, 0.8297, 0.375, 0.8322, 0.375, 0.8322, 0.375, 0.9257, 0.375, 0.9285, 0.375, 0.9285, 0.625, 0.0, 0.5, 0.25, 0.5, 0.0, 0.75, 0.5, 0.875, 0.5, 0.875, 0.5, 0.625, 0.5, 0.5, 0.75, 0.5, 0.5, 0.75, 0.75, 0.625, 0.75, 0.625, 0.75, 0.375, 0.5, 0.25, 0.75, 0.25, 0.5, 0.875, 0.5, 0.75, 0.75, 0.75, 0.5, 0.5, 0.75, 0.375, 0.75, 0.375, 0.75, 0.5, 0.5, 0.375, 0.75, 0.375, 0.5, 0.5, 0.25, 0.375, 0.25, 0.375, 0.25, 0.5, 0.0, 0.375, 0.25, 0.375, 0.0, 0.5, 0.5, 0.625, 0.5, 0.625, 0.5, 0.75, 0.75, 0.875, 0.75, 0.75, 0.75, 0.75, 0.5, 0.625, 0.75, 0.625, 0.5, 0.25, 0.5, 0.125, 0.75, 0.125, 0.5, 0.25, 0.75, 0.125, 0.75, 0.125, 0.75, 0.75, 0.5, 0.625, 0.5, 0.75, 0.5, 0.375, 0.0, 0.5, 0.0, 0.5, 0.0, 0.75, 0.75, 0.625, 0.75, 0.625, 0.75, 0.5, 0.75, 0.375, 0.75, 0.375, 0.75, 0.875, 0.75, 0.75, 0.75, 0.75, 0.75, 0.5, 0.0, 0.375, 0.0, 0.5, 0.0, 0.5, 0.0, 0.625, 0.0, 0.625, 0.0, 0.25, 0.75, 0.375, 0.75, 0.25, 0.75, 0.5, 0.75, 0.625, 0.75, 0.5, 0.75, 0.5, 0.875, 0.625, 1.0, 0.5, 1.0, 0.5, 0.875, 0.375, 1.0, 0.375, 0.875, 0.375, 0.75, 0.5, 0.875, 0.375, 0.875, 0.625, 0.75, 0.5, 0.875, 0.5, 0.75, 0.375, 0.75, 0.25, 0.75, 0.25, 0.75, 0.5, 0.0, 0.625, 0.0, 0.625, 0.0, 0.25, 0.75, 0.125, 0.75, 0.125, 0.75, 0.625, 0.75, 0.5, 0.75, 0.5, 0.75, 0.125, 0.5, 0.25, 0.5, 0.25, 0.5, 0.375, 0.5, 0.5, 0.5, 0.5, 0.5, 0.5, 0.5, 0.625, 0.5, 0.625, 0.5, 0.25, 0.5, 0.375, 0.5, 0.375, 0.5, 0.5, 0.5, 0.375, 0.5, 0.5, 0.5, 0.25, 0.5, 0.125, 0.5, 0.25, 0.5, 0.5, 0.25, 0.625, 0.25, 0.5, 0.25, 0.25, 0.5, 0.375, 0.5, 0.375, 0.5, 0.5, 0.375, 0.625, 0.5, 0.5, 0.5, 0.5, 0.375, 0.375, 0.5, 0.375, 0.375, 0.375, 0.25, 0.5, 0.375, 0.375, 0.375, 0.625, 0.25, 0.5, 0.375, 0.5, 0.25, 0.75, 0.5, 0.875, 0.5, 0.875, 0.5, 0.625, 0.25, 0.5, 0.25, 0.5, 0.25, 0.625, 0.5, 0.75, 0.5, 0.75, 0.5, 0.5, 0.25, 0.375, 0.25, 0.375, 0.25, 0.625, 0.5, 0.875, 0.5, 0.5, 0.5, 0.625, 0.0, 0.5, 0.25, 0.5, 0.0, 0.75, 0.5, 0.875, 0.5, 0.875, 0.5, 0.625, 0.5, 0.5, 0.75, 0.5, 0.5, 0.75, 0.75, 0.625, 0.75, 0.625, 0.75, 0.375, 0.5, 0.25, 0.75, 0.25, 0.5, 0.875, 0.5, 0.75, 0.75, 0.75, 0.5, 0.5, 0.75, 0.375, 0.75, 0.375, 0.75, 0.5, 0.5, 0.375, 0.5, 0.375, 0.75, 0.5, 0.25, 0.375, 0.25, 0.375, 0.25, 0.5, 0.0, 0.375, 0.25, 0.375, 0.0, 0.5, 0.5, 0.625, 0.5, 0.625, 0.5, 0.75, 0.75, 0.875, 0.75, 0.75, 0.75, 0.75, 0.5, 0.625, 0.75, 0.625, 0.5, 0.25, 0.5, 0.125, 0.75, 0.125, 0.5, 0.25, 0.75, 0.125, 0.75, 0.125, 0.75, 0.75, 0.5, 0.625, 0.5, 0.75, 0.5, 0.375, 0.0, 0.5, 0.0, 0.5, 0.0, 0.75, 0.75, 0.625, 0.75, 0.625, 0.75, 0.5, 0.75, 0.375, 0.75, 0.375, 0.75, 0.875, 0.75, 0.75, 0.75, 0.75, 0.75, 0.5, 0.0, 0.375, 0.0, 0.5, 0.0, 0.5, 0.0, 0.625, 0.0, 0.625, 0.0, 0.25, 0.75, 0.375, 0.75, 0.25, 0.75, 0.5, 0.75, 0.625, 0.75, 0.5, 0.75, 0.5, 0.875, 0.625, 1.0, 0.5, 1.0, 0.5, 0.875, 0.375, 1.0, 0.375, 0.875, 0.375, 0.75, 0.5, 0.875, 0.375, 0.875, 0.625, 0.75, 0.5, 0.875, 0.5, 0.75, 0.375, 0.75, 0.25, 0.75, 0.25, 0.75, 0.5, 0.0, 0.625, 0.0, 0.625, 0.0, 0.25, 0.75, 0.125, 0.75, 0.125, 0.75, 0.625, 0.75, 0.5, 0.75, 0.5, 0.75, 0.125, 0.5, 0.25, 0.5, 0.25, 0.5, 0.375, 0.5, 0.5, 0.5, 0.5, 0.5, 0.5, 0.5, 0.625, 0.5, 0.625, 0.5, 0.25, 0.5, 0.375, 0.5, 0.375, 0.5, 0.5, 0.5, 0.375, 0.5, 0.5, 0.5, 0.25, 0.5, 0.125, 0.5, 0.25, 0.5, 0.5, 0.25, 0.625, 0.25, 0.5, 0.25, 0.25, 0.5, 0.375, 0.5, 0.375, 0.5, 0.5, 0.375, 0.625, 0.5, 0.5, 0.5, 0.5, 0.375, 0.375, 0.5, 0.375, 0.375, 0.375, 0.25, 0.5, 0.375, 0.375, 0.375, 0.625, 0.25, 0.5, 0.375, 0.5, 0.25, 0.75, 0.5, 0.875, 0.5, 0.875, 0.5, 0.625, 0.25, 0.5, 0.25, 0.5, 0.25, 0.625, 0.5, 0.75, 0.5, 0.75, 0.5, 0.5, 0.25, 0.375, 0.25, 0.375, 0.25, 0.625, 0.5, 0.5, 0.5, 0.875, 0.5, 0.5, 0.125, 0.625, 0.25, 0.5, 0.25, 0.625, 0.25, 0.5, 0.5, 0.5, 0.25, 0.625, 0.5, 0.625, 0.625, 0.625, 0.5, 0.625, 0.75, 0.5, 1.0, 0.5, 0.75, 0.375, 0.625, 0.125, 0.75, 0.125, 0.625, 0.875, 0.625, 0.625, 0.75, 0.625, 0.625, 0.875, 0.5, 0.625, 0.625, 0.625, 0.5, 0.375, 0.5, 0.125, 0.625, 0.125, 0.5, 0.375, 0.5, 0.5, 0.5, 0.375, 0.5, 0.625, 0.0, 0.5, 0.125, 0.5, 0.0, 0.375, 0.0, 0.5, 0.125, 0.375, 0.125, 0.625, 0.75, 0.625, 0.625, 0.625, 0.625, 0.5, 0.75, 0.375, 1.0, 0.375, 0.75, 0.625, 0.75, 0.5, 0.75, 0.625, 0.75, 0.5, 0.25, 0.375, 0.5, 0.375, 0.25, 0.5, 0.125, 0.375, 0.25, 0.375, 0.125, 0.625, 0.625, 0.625, 0.5, 0.625, 0.5, 0.625, 0.5, 0.5, 0.5, 0.5, 0.5, 0.5, 0.5, 0.375, 0.5, 0.375, 0.5, 0.625, 0.75, 0.625, 0.625, 0.625, 0.625, 0.625, 0.5, 0.5, 0.5, 0.5, 0.5, 0.375, 0.75, 0.5, 0.75, 0.5, 0.75, 0.375, 0.5, 0.375, 0.625, 0.375, 0.625, 0.375, 0.75, 0.375, 0.625, 0.375, 0.75, 0.5, 0.625, 0.625, 0.75, 0.5, 0.75, 0.625, 0.5, 0.5, 0.625, 0.5, 0.5, 0.375, 0.5, 0.5, 0.625, 0.375, 0.625, 0.5, 0.625, 0.375, 0.75, 0.375, 0.625, 0.375, 0.75, 0.5, 0.75, 0.5, 0.75, 0.375, 0.5, 0.375, 0.625, 0.375, 0.625, 0.5, 0.75, 0.625, 0.75, 0.625, 0.75, 0.375, 0.625, 0.375, 0.75, 0.375, 0.75, 0.625, 1.0, 0.625, 0.9444, 0.625, 0.9444, 0.375, 0.4028, 0.625, 0.4028, 0.625, 0.5, 0.625, 0.5, 0.625, 0.75, 0.625, 0.75, 0.375, 0.9444, 0.625, 0.9444, 0.625, 1.0, 0.375, 0.75, 0.375, 0.75, 0.375, 0.5, 0.375, 0.25, 0.375, 0.0, 0.375, 0.0, 0.375, 0.5, 0.375, 0.5, 0.375, 0.4028, 0.375, 0.9444, 0.375, 1.0, 0.375, 1.0, 0.375, 0.4028, 0.375, 0.5, 0.375, 0.5, 0.375, 1.0, 0.375, 1.0, 0.375, 1.0, 0.375, 1.0, 0.375, 1.0, 0.375, 1.0, 0.375, 1.0, 0.375, 1.0, 0.375, 1.0, 0.375, 0.5, 0.375, 0.5, 0.375, 0.5, 0.375, 0.75, 0.375, 0.75, 0.375, 0.75, 0.375, 0.5, 0.375, 0.5, 0.375, 0.5, 0.375, 0.5, 0.375, 0.5, 0.375, 0.5, 0.375, 0.0, 0.375, 0.0, 0.375, 0.05236, 0.375, 0.0, 0.375, 0.25, 0.375, 0.05236, 0.375, 0.25, 0.375, 0.25, 0.375, 0.1554, 0.375, 0.1554, 0.375, 0.25, 0.375, 0.25, 0.375, 0.1554, 0.375, 0.25, 0.375, 0.0, 0.375, 0.0, 0.375, 0.0, 0.375, 0.05691, 0.375, 0.1554, 0.375, 0.0, 0.375, 0.05691, 0.375, 0.05236, 0.375, 0.25, 0.375, 0.1554, 0.375, 0.1554, 0.375, 0.1554, 0.375, 0.05691, 0.375, 0.25, 0.375, 0.25, 0.375, 0.0, 0.375, 0.25, 0.375, 0.25, 0.375, 0.25, 0.375, 0.25, 0.375, 0.25, 0.375, 0.25, 0.375, 0.25, 0.375, 0.25, 0.375, 0.25, 0.375, 0.25, 0.375, 0.25, 0.375, 0.0, 0.125, 0.75, 0.125, 0.75, 0.125, 0.5, 0.125, 0.75, 0.125, 0.75, 0.125, 0.5, 0.375, 0.25, 0.375, 0.25, 0.375, 0.25, 0.375, 1.0, 0.375, 1.0, 0.375, 1.0, 0.375, 1.0, 0.375, 1.0, 0.375, 1.0, 0.375, 0.5, 0.375, 0.5, 0.375, 0.5, 0.375, 0.5, 0.375, 0.5, 0.375, 0.75, 0.375, 0.75, 0.375, 0.75, 0.375, 0.75, 0.375, 0.75, 0.375, 0.75, 0.375, 0.5, 0.375, 0.3056, 0.375, 0.3056, 0.375, 0.25, 0.375, 0.8472, 0.375, 0.9444, 0.375, 0.928, 0.375, 0.9444, 0.375, 0.9421, 0.375, 0.928, 0.1806, 0.5, 0.1806, 0.75, 0.125, 0.75, 0.7222, 0.5, 0.8194, 0.5, 0.8194, 0.75, 0.7222, 0.75, 0.8194, 0.75, 0.8194, 0.75, 0.375, 0.5, 0.375, 0.5, 0.375, 0.75, 0.375, 0.5, 0.375, 0.5, 0.375, 0.75, 0.375, 0.75, 0.375, 0.75, 0.375, 0.5, 0.375, 0.75, 0.375, 0.75, 0.375, 0.75, 0.375, 0.75, 0.375, 0.75, 0.375, 0.5, 0.375, 0.75, 0.375, 0.75, 0.375, 0.75, 0.375, 0.75, 0.375, 0.75, 0.375, 0.5, 0.375, 0.5, 0.375, 0.5, 0.375, 0.5, 0.375, 0.5, 0.375, 0.75, 0.2778, 0.75, 0.375, 0.5, 0.375, 0.5, 0.375, 0.75, 0.375, 0.75, 0.375, 0.75, 0.375, 0.75, 0.375, 0.8472, 0.375, 0.9444, 0.375, 0.9444, 0.375, 0.5, 0.375, 0.5, 0.375, 0.5, 0.1806, 0.5, 0.1806, 0.5, 0.1806, 0.75, 0.375, 0.75, 0.375, 0.8472, 0.375, 0.8472, 0.2778, 0.5, 0.2778, 0.75, 0.1806, 0.75, 0.625, 0.75, 0.625, 0.75, 0.375, 0.75, 0.625, 0.5, 0.7222, 0.5, 0.7222, 0.75, 0.375, 0.75, 0.375, 0.75, 0.375, 0.8297, 0.375, 0.75, 0.375, 0.8297, 0.375, 0.8472, 0.375, 0.8297, 0.375, 0.8322, 0.375, 0.8472, 0.375, 0.8451, 0.375, 0.8472, 0.375, 0.8472, 0.375, 0.8322, 0.375, 0.8449, 0.375, 0.8472, 0.375, 0.3056, 0.375, 0.4028, 0.375, 0.4028, 0.375, 0.4028, 0.375, 0.4028, 0.375, 0.3056, 0.375, 0.3056, 0.625, 0.3056, 0.625, 0.4028, 0.375, 0.9444, 0.375, 0.8472, 0.375, 0.8472, 0.625, 0.9444, 0.375, 0.9444, 0.375, 0.9444, 0.375, 0.8472, 0.375, 0.8472, 0.375, 0.9444, 0.375, 0.8472, 0.625, 0.8472, 0.625, 0.8472, 0.625, 0.8472, 0.625, 0.8472, 0.375, 0.8472, 0.7222, 0.75, 0.8194, 0.75, 0.8194, 0.75, 0.375, 0.8472, 0.625, 0.8472, 0.625, 0.8472, 0.625, 0.9444, 0.375, 0.9444, 0.375, 0.9444, 0.375, 0.8472, 0.375, 0.75, 0.375, 0.75, 0.375, 0.8472, 0.375, 0.8472, 0.625, 0.8472, 0.375, 0.8472, 0.375, 0.75, 0.375, 0.75, 0.7222, 0.75, 0.7222, 0.75, 0.625, 0.75, 0.7222, 0.75, 0.7222, 0.75, 0.625, 0.75, 0.625, 0.75, 0.7222, 0.75, 0.7222, 0.75, 0.625, 0.75, 0.625, 0.75, 0.375, 0.75, 0.375, 0.8472, 0.375, 0.8472, 0.625, 0.8472, 0.375, 0.8472, 0.625, 0.8472, 0.625, 0.9444, 0.375, 0.9444, 0.375, 0.9444, 0.625, 0.9444, 0.375, 0.8472, 0.375, 0.8472, 0.375, 0.9444, 0.8194, 0.75, 0.8194, 0.75, 0.7222, 0.75, 0.625, 0.75, 0.625, 0.8472, 0.375, 0.8472, 0.625, 0.75, 0.625, 0.75, 0.375, 0.75, 0.375, 0.8472, 0.375, 0.8472, 0.625, 0.8472, 0.375, 0.75, 0.375, 0.75, 0.375, 0.8472, 0.625, 0.5, 0.625, 0.75, 0.625, 0.75, 0.625, 0.75, 0.375, 0.75, 0.375, 0.75, 0.375, 0.5, 0.375, 0.5, 0.375, 0.75, 0.625, 0.75, 0.625, 0.75, 0.625, 0.5, 0.625, 0.75, 0.375, 0.75, 0.375, 0.75, 0.375, 0.5, 0.375, 0.5, 0.375, 0.75, 0.625, 0.5, 0.625, 0.75, 0.375, 0.75, 0.625, 0.75, 0.375, 0.75, 0.375, 0.75, 0.375, 0.75, 0.375, 0.5, 0.375, 0.5, 0.625, 1.0, 0.625, 1.0, 0.375, 1.0, 0.8194, 0.5, 0.8194, 0.5, 0.8194, 0.75, 0.625, 0.9444, 0.625, 0.9444, 0.625, 1.0, 0.8194, 0.5, 0.8194, 0.5, 0.8194, 0.75, 0.625, 1.0, 0.625, 1.0, 0.375, 1.0, 0.8194, 0.5, 0.8194, 0.5, 0.8194, 0.75, 0.625, 1.0, 0.625, 0.9444, 0.625, 0.9444, 0.375, 0.25, 0.375, 0.0, 0.375, 0.0, 0.625, 0.0, 0.625, 0.25, 0.375, 0.25, 0.8194, 0.5, 0.875, 0.5, 0.875, 0.75, 0.375, 0.25, 0.375, 0.0, 0.375, 0.0, 0.625, 0.3056, 0.625, 0.25, 0.625, 0.25, 0.625, 0.25, 0.375, 0.25, 0.375, 0.25, 0.625, 1.0, 0.625, 1.0, 0.375, 1.0, 0.375, 0.75, 0.375, 0.75, 0.375, 0.75, 0.375, 0.75, 0.375, 0.75, 0.375, 0.5, 0.375, 0.5, 0.375, 0.5, 0.375, 0.75, 0.375, 0.5, 0.375, 0.5, 0.375, 0.5, 0.375, 0.75, 0.375, 0.75, 0.375, 0.75, 0.375, 0.75, 0.375, 0.75, 0.375, 0.5, 0.375, 0.75, 0.375, 0.75, 0.375, 0.5, 0.375, 0.5, 0.375, 0.5, 0.375, 0.5, 0.375, 0.75, 0.375, 0.75, 0.375, 0.75, 0.375, 0.75, 0.375, 0.75, 0.375, 0.5, 0.375, 0.5, 0.375, 0.5, 0.375, 0.75, 0.375, 0.5, 0.375, 0.5, 0.375, 0.5, 0.375, 0.75, 0.375, 0.5, 0.375, 0.5, 0.375, 0.5, 0.375, 0.5, 0.375, 0.5, 0.375, 0.75, 0.375, 0.75, 0.375, 0.75, 0.375, 0.75, 0.375, 0.5, 0.375, 0.5, 0.375, 1.0, 0.375, 1.0, 0.375, 1.0, 0.375, 1.0, 0.375, 1.0, 0.375, 1.0, 0.375, 0.25, 0.375, 0.25, 0.375, 0.25, 0.125, 0.75, 0.125, 0.75, 0.125, 0.5, 0.375, 0.25, 0.375, 0.25, 0.375, 0.0, 0.375, 1.0, 0.375, 1.0, 0.375, 1.0, 0.375, 0.25, 0.375, 0.25, 0.375, 0.25, 0.125, 0.75, 0.125, 0.75, 0.125, 0.5, 0.375, 0.0, 0.375, 0.25, 0.375, 0.25, 0.375, 0.25, 0.375, 0.25, 0.375, 0.0, 0.375, 1.0, 0.375, 1.0, 0.375, 1.0, 0.375, 1.0, 0.375, 1.0, 0.375, 1.0, 0.375, 1.0, 0.375, 1.0, 0.375, 1.0, 0.375, 0.25, 0.375, 0.25, 0.375, 0.25, 0.375, 1.0, 0.375, 1.0, 0.375, 1.0, 0.375, 0.0, 0.375, 0.0, 0.375, 0.25, 0.375, 0.05691, 0.375, 0.05691, 0.375, 0.05236, 0.375, 0.25, 0.375, 0.1554, 0.375, 0.1554, 0.375, 0.1554, 0.375, 0.1554, 0.375, 0.25, 0.375, 0.25, 0.375, 0.25, 0.375, 0.1554, 0.375, 0.1554, 0.375, 0.1554, 0.375, 0.1554, 0.375, 0.25, 0.375, 0.25, 0.375, 0.25, 0.375, 0.05236, 0.375, 0.05691, 0.375, 0.0, 0.375, 1.0, 0.375, 1.0, 0.375, 1.0, 0.375, 0.0, 0.375, 0.0, 0.375, 0.05691, 0.375, 0.05236, 0.375, 0.05236, 0.375, 0.0, 0.375, 0.5, 0.375, 0.5, 0.375, 0.5, 0.375, 0.5, 0.375, 0.5, 0.375, 0.75, 0.375, 0.75, 0.375, 0.75, 0.375, 0.75, 0.375, 0.5, 0.375, 0.75, 0.375, 0.75, 0.375, 0.75, 0.375, 0.75, 0.375, 0.5, 0.375, 0.75, 0.375, 0.5, 0.375, 0.5, 0.375, 0.75, 0.375, 0.75, 0.375, 0.75, 0.375, 0.5, 0.375, 0.75, 0.375, 0.75, 0.375, 0.75, 0.375, 0.8472, 0.375, 0.8307, 0.375, 0.8472, 0.375, 0.8451, 0.375, 0.8307, 0.375, 0.9285, 0.375, 0.9285, 0.375, 0.9415, 0.375, 0.8322, 0.375, 0.8322, 0.375, 0.8449, 0.375, 0.9415, 0.375, 0.9421, 0.375, 0.9444, 0.375, 0.9421, 0.375, 0.9444, 0.375, 0.9444, 0.375, 0.9444, 0.375, 0.8472, 0.375, 0.9257, 0.375, 0.8472, 0.375, 0.8472, 0.375, 0.9257, 0.375, 0.9444, 0.375, 0.9257, 0.375, 0.9285, 0.375, 0.8297, 0.375, 0.8307, 0.375, 0.8322, 0.375, 0.8307, 0.375, 0.8451, 0.375, 0.8449, 0.375, 0.9285, 0.375, 0.9257, 0.375, 0.928, 0.375, 0.928, 0.375, 0.9421, 0.375, 0.9415, 0.375, 0.8451, 0.375, 0.8451, 0.375, 0.8307, 0.375, 0.9421, 0.375, 0.9421, 0.375, 0.928, 0.375, 0.8449, 0.375, 0.8449, 0.375, 0.8451, 0.375, 0.9415, 0.375, 0.9415, 0.375, 0.9421, 0.375, 0.8307, 0.375, 0.8307, 0.375, 0.8297, 0.375, 0.928, 0.375, 0.928, 0.375, 0.9257, 0.375, 0.8297, 0.375, 0.8297, 0.375, 0.8322, 0.375, 0.9257, 0.375, 0.9257, 0.375, 0.9285, 0.625, 0.0, 0.625, 0.25, 0.5, 0.25, 0.75, 0.5, 0.75, 0.5, 0.875, 0.5, 0.625, 0.5, 0.625, 0.75, 0.5, 0.75, 0.75, 0.75, 0.75, 0.75, 0.625, 0.75, 0.375, 0.5, 0.375, 0.75, 0.25, 0.75, 0.875, 0.5, 0.875, 0.75, 0.75, 0.75, 0.5, 0.75, 0.5, 0.75, 0.375, 0.75, 0.5, 0.5, 0.5, 0.75, 0.375, 0.75, 0.5, 0.25, 0.5, 0.25, 0.375, 0.25, 0.5, 0.0, 0.5, 0.25, 0.375, 0.25, 0.5, 0.5, 0.5, 0.5, 0.625, 0.5, 0.75, 0.75, 0.875, 0.75, 0.875, 0.75, 0.75, 0.5, 0.75, 0.75, 0.625, 0.75, 0.25, 0.5, 0.25, 0.75, 0.125, 0.75, 0.25, 0.75, 0.25, 0.75, 0.125, 0.75, 0.75, 0.5, 0.625, 0.5, 0.625, 0.5, 0.375, 0.0, 0.375, 0.0, 0.5, 0.0, 0.75, 0.75, 0.75, 0.75, 0.625, 0.75, 0.5, 0.75, 0.5, 0.75, 0.375, 0.75, 0.875, 0.75, 0.875, 0.75, 0.75, 0.75, 0.5, 0.0, 0.375, 0.0, 0.375, 0.0, 0.5, 0.0, 0.5, 0.0, 0.625, 0.0, 0.25, 0.75, 0.375, 0.75, 0.375, 0.75, 0.5, 0.75, 0.625, 0.75, 0.625, 0.75, 0.5, 0.875, 0.625, 0.875, 0.625, 1.0, 0.5, 0.875, 0.5, 1.0, 0.375, 1.0, 0.375, 0.75, 0.5, 0.75, 0.5, 0.875, 0.625, 0.75, 0.625, 0.875, 0.5, 0.875, 0.375, 0.75, 0.375, 0.75, 0.25, 0.75, 0.5, 0.0, 0.5, 0.0, 0.625, 0.0, 0.25, 0.75, 0.25, 0.75, 0.125, 0.75, 0.625, 0.75, 0.625, 0.75, 0.5, 0.75, 0.125, 0.5, 0.125, 0.5, 0.25, 0.5, 0.375, 0.5, 0.375, 0.5, 0.5, 0.5, 0.5, 0.5, 0.5, 0.5, 0.625, 0.5, 0.25, 0.5, 0.25, 0.5, 0.375, 0.5, 0.5, 0.5, 0.375, 0.5, 0.375, 0.5, 0.25, 0.5, 0.125, 0.5, 0.125, 0.5, 0.5, 0.25, 0.625, 0.25, 0.625, 0.25, 0.25, 0.5, 0.25, 0.5, 0.375, 0.5, 0.5, 0.375, 0.625, 0.375, 0.625, 0.5, 0.5, 0.375, 0.5, 0.5, 0.375, 0.5, 0.375, 0.25, 0.5, 0.25, 0.5, 0.375, 0.625, 0.25, 0.625, 0.375, 0.5, 0.375, 0.75, 0.5, 0.75, 0.5, 0.875, 0.5, 0.625, 0.25, 0.625, 0.25, 0.5, 0.25, 0.625, 0.5, 0.625, 0.5, 0.75, 0.5, 0.5, 0.25, 0.5, 0.25, 0.375, 0.25, 0.5, 0.5, 0.5, 0.75, 0.375, 0.5, 0.5, 0.75, 0.375, 0.75, 0.375, 0.5, 0.375, 0.5, 0.25, 0.75, 0.25, 0.5, 0.25, 0.75, 0.25, 0.5, 0.25, 0.5, 0.625, 0.5, 0.625, 0.75, 0.625, 0.5, 0.625, 0.75, 0.5, 0.5, 0.625, 0.5, 0.25, 0.5, 0.375, 0.25, 0.375, 0.0, 0.375, 0.25, 0.375, 0.25, 0.5, 0.0, 0.5, 0.0, 0.25, 0.5, 0.5, 0.25, 0.5, 0.25, 0.25, 0.5, 0.5, 0.25, 0.875, 0.5, 0.625, 0.5, 0.625, 0.25, 0.625, 0.25, 0.625, 0.5, 0.625, 0.0, 0.5, 0.25, 0.5, 0.5, 0.875, 0.5, 0.375, 0.5, 0.5, 0.5, 0.5, 0.25, 0.25, 0.5, 0.5, 0.0, 0.375, 0.25, 0.375, 0.5, 0.5, 0.25, 0.25, 0.5, 0.75, 0.5, 0.75, 0.75, 0.625, 0.5, 0.625, 0.0, 0.75, 0.5, 0.75, 0.5, 0.75, 0.5, 0.625, 0.0, 0.625, 0.5, 0.625, 0.0, 0.625, 0.25, 0.5, 0.25, 0.75, 0.5, 0.75, 0.5, 0.875, 0.5, 0.625, 0.5, 0.625, 0.75, 0.5, 0.75, 0.75, 0.75, 0.75, 0.75, 0.625, 0.75, 0.375, 0.5, 0.375, 0.75, 0.25, 0.75, 0.875, 0.5, 0.875, 0.75, 0.75, 0.75, 0.5, 0.75, 0.5, 0.75, 0.375, 0.75, 0.5, 0.5, 0.375, 0.75, 0.5, 0.75, 0.5, 0.25, 0.5, 0.25, 0.375, 0.25, 0.5, 0.0, 0.5, 0.25, 0.375, 0.25, 0.5, 0.5, 0.5, 0.5, 0.625, 0.5, 0.75, 0.75, 0.875, 0.75, 0.875, 0.75, 0.75, 0.5, 0.75, 0.75, 0.625, 0.75, 0.25, 0.5, 0.25, 0.75, 0.125, 0.75, 0.25, 0.75, 0.25, 0.75, 0.125, 0.75, 0.75, 0.5, 0.625, 0.5, 0.625, 0.5, 0.375, 0.0, 0.375, 0.0, 0.5, 0.0, 0.75, 0.75, 0.75, 0.75, 0.625, 0.75, 0.5, 0.75, 0.5, 0.75, 0.375, 0.75, 0.875, 0.75, 0.875, 0.75, 0.75, 0.75, 0.5, 0.0, 0.375, 0.0, 0.375, 0.0, 0.5, 0.0, 0.5, 0.0, 0.625, 0.0, 0.25, 0.75, 0.375, 0.75, 0.375, 0.75, 0.5, 0.75, 0.625, 0.75, 0.625, 0.75, 0.5, 0.875, 0.625, 0.875, 0.625, 1.0, 0.5, 0.875, 0.5, 1.0, 0.375, 1.0, 0.375, 0.75, 0.5, 0.75, 0.5, 0.875, 0.625, 0.75, 0.625, 0.875, 0.5, 0.875, 0.375, 0.75, 0.375, 0.75, 0.25, 0.75, 0.5, 0.0, 0.5, 0.0, 0.625, 0.0, 0.25, 0.75, 0.25, 0.75, 0.125, 0.75, 0.625, 0.75, 0.625, 0.75, 0.5, 0.75, 0.125, 0.5, 0.125, 0.5, 0.25, 0.5, 0.375, 0.5, 0.375, 0.5, 0.5, 0.5, 0.5, 0.5, 0.5, 0.5, 0.625, 0.5, 0.25, 0.5, 0.25, 0.5, 0.375, 0.5, 0.5, 0.5, 0.375, 0.5, 0.375, 0.5, 0.25, 0.5, 0.125, 0.5, 0.125, 0.5, 0.5, 0.25, 0.625, 0.25, 0.625, 0.25, 0.25, 0.5, 0.25, 0.5, 0.375, 0.5, 0.5, 0.375, 0.625, 0.375, 0.625, 0.5, 0.5, 0.375, 0.5, 0.5, 0.375, 0.5, 0.375, 0.25, 0.5, 0.25, 0.5, 0.375, 0.625, 0.25, 0.625, 0.375, 0.5, 0.375, 0.75, 0.5, 0.75, 0.5, 0.875, 0.5, 0.625, 0.25, 0.625, 0.25, 0.5, 0.25, 0.625, 0.5, 0.625, 0.5, 0.75, 0.5, 0.5, 0.25, 0.5, 0.25, 0.375, 0.25, 0.5, 0.5, 0.375, 0.5, 0.5, 0.75, 0.5, 0.75, 0.375, 0.5, 0.375, 0.75, 0.375, 0.5, 0.25, 0.5, 0.25, 0.75, 0.25, 0.75, 0.25, 0.5, 0.25, 0.5, 0.625, 0.5, 0.625, 0.5, 0.625, 0.75, 0.625, 0.75, 0.625, 0.5, 0.5, 0.5, 0.25, 0.5, 0.375, 0.0, 0.375, 0.25, 0.375, 0.25, 0.375, 0.25, 0.5, 0.0, 0.5, 0.0, 0.5, 0.25, 0.25, 0.5, 0.5, 0.25, 0.5, 0.25, 0.25, 0.5, 0.875, 0.5, 0.625, 0.25, 0.625, 0.5, 0.625, 0.25, 0.625, 0.0, 0.625, 0.5, 0.5, 0.25, 0.875, 0.5, 0.5, 0.5, 0.375, 0.5, 0.5, 0.25, 0.5, 0.5, 0.25, 0.5, 0.375, 0.25, 0.5, 0.0, 0.375, 0.5, 0.25, 0.5, 0.5, 0.25, 0.75, 0.5, 0.625, 0.5, 0.75, 0.75, 0.625, 0.0, 0.75, 0.5, 0.75, 0.5, 0.75, 0.5, 0.625, 0.5, 0.625, 0.0, 0.5, 0.125, 0.625, 0.125, 0.625, 0.25, 0.625, 0.25, 0.625, 0.5, 0.5, 0.5, 0.625, 0.5, 0.625, 0.625, 0.625, 0.625, 0.625, 0.75, 0.625, 1.0, 0.5, 1.0, 0.375, 0.625, 0.375, 0.75, 0.125, 0.75, 0.875, 0.625, 0.875, 0.75, 0.625, 0.75, 0.875, 0.5, 0.875, 0.625, 0.625, 0.625, 0.375, 0.5, 0.375, 0.625, 0.125, 0.625, 0.375, 0.5, 0.5, 0.5, 0.5, 0.5, 0.625, 0.0, 0.625, 0.125, 0.5, 0.125, 0.375, 0.0, 0.5, 0.0, 0.5, 0.125, 0.625, 0.75, 0.625, 0.75, 0.625, 0.625, 0.5, 0.75, 0.5, 1.0, 0.375, 1.0, 0.625, 0.75, 0.5, 0.75, 0.5, 0.75, 0.5, 0.25, 0.5, 0.5, 0.375, 0.5, 0.5, 0.125, 0.5, 0.25, 0.375, 0.25, 0.625, 0.625, 0.625, 0.625, 0.625, 0.5, 0.625, 0.5, 0.625, 0.5, 0.5, 0.5, 0.5, 0.5, 0.5, 0.5, 0.375, 0.5, 0.625, 0.75, 0.625, 0.75, 0.625, 0.625, 0.625, 0.5, 0.625, 0.5, 0.5, 0.5, 0.375, 0.75, 0.375, 0.75, 0.5, 0.75, 0.375, 0.5, 0.375, 0.5, 0.375, 0.625, 0.375, 0.75, 0.375, 0.625, 0.375, 0.625, 0.5, 0.625, 0.625, 0.625, 0.625, 0.75, 0.625, 0.5, 0.625, 0.625, 0.5, 0.625, 0.375, 0.5, 0.5, 0.5, 0.5, 0.625, 0.5, 0.625, 0.5, 0.75, 0.375, 0.75, 0.375, 0.75, 0.375, 0.75, 0.5, 0.75, 0.375, 0.5, 0.375, 0.5, 0.375, 0.625, 0.5, 0.75, 0.5, 0.75, 0.625, 0.75, 0.375, 0.625, 0.375, 0.625, 0.375, 0.75])
me_cube_005.materials.append(mat_car)
me_cube_005.materials.append(mat_windows)
me_cube_005.materials.append(mat_licenseplate)
me_cube_005.materials.append(mat_headlights)
me_cube_005.materials.append(mat_bumpers)
me_cube_005.materials.append(mat_plastic)
me_cube_005.materials.append(mat_rubber)
me_cube_005.materials.append(mat_headlightblack)
me_cube_005.materials.append(mat_light)
me_cube_005.use_remesh_fix_poles = True
me_cube_005.use_remesh_preserve_attributes = False
me_cube_005.update()

# ---- objects
ob_car = bpy.data.objects.new('Car', me_cube_005)

# ---- transforms, parenting, visibility, modifiers, constraints
ob_car.location = (0.0, 0.0, 0.0)
_m = ob_car.modifiers.new('Mirror', 'MIRROR')
_m.use_axis = (False, True, False)
_m.use_clip = True

# ---- collection membership
col_collection.objects.link(ob_car)

# ---- scene / render settings (as saved in the file)
scene.frame_start = 1; scene.frame_end = 250; scene.frame_set(80)
scene.render.engine = 'BLENDER_EEVEE_NEXT'
scene.cycles.sampling_pattern = 'TABULATED_SOBOL'
scene.cycles.use_light_tree = False
scene.view_settings.view_transform = 'Filmic'
bpy.context.view_layer.update()

# ---- added for rendering (the .blend has no active camera and no usable light): camera, sun
cam_auto = bpy.data.cameras.new('AutoCamera')
cam_auto.lens = 50.0
cam_auto.sensor_width = 36.0
cam_auto.clip_end = 1000.0
ob_auto_camera = bpy.data.objects.new('AutoCamera', cam_auto)
scene.collection.objects.link(ob_auto_camera)
ob_auto_camera.location = (9.83081, -11.3443, 6.47693)
ob_auto_camera.rotation_euler = (1.09748, -7.21219e-08, 0.694738)
scene.camera = ob_auto_camera
light_auto_sun = bpy.data.lights.new('AutoSun', 'SUN')
light_auto_sun.energy = 3.0
light_auto_sun.angle = 0.0523599
ob_auto_sun = bpy.data.objects.new('AutoSun', light_auto_sun)
scene.collection.objects.link(ob_auto_sun)
ob_auto_sun.rotation_euler = (0.872665, 0.174533, 0.523599)
bpy.context.view_layer.update()
